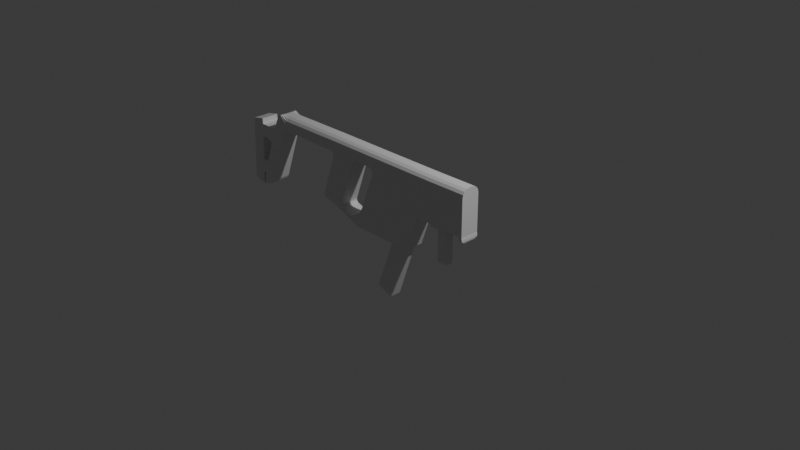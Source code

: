 # Source: untitled.blend  (saved by Blender 4.3.34; exported with 4.5.12 LTS)
import bpy
from mathutils import Matrix  # noqa: F401  (used for matrix-valued properties, if any)

bpy.ops.wm.read_factory_settings(use_empty=True)
scene = bpy.context.scene
scene.name = 'Scene'

# ---- collections
col_collection = bpy.data.collections.new('Collection'); scene.collection.children.link(col_collection)

# ---- materials (node trees are filled in below, after node groups)
mat_material = bpy.data.materials.new('Material')
mat_material.alpha_threshold = 0.0
mat_material.roughness = 0.5
mat_material.line_color = (0.0, 0.0, 0.0, 1.0)

# ---- material node trees
mat_material.use_nodes = True; mat_material.node_tree.nodes.clear()
_N = mat_material.node_tree.nodes; _L = mat_material.node_tree.links
n0 = _N.new('ShaderNodeOutputMaterial'); n0.name = 'Material Output'; n0.location = (300, 300)
n1 = _N.new('ShaderNodeBsdfPrincipled'); n1.name = 'Principled BSDF'; n1.location = (10, 300)
n1.inputs[3].default_value = 1.45
_L.new(n1.outputs[0], n0.inputs[0])
n0.is_active_output = True

# ---- world
world_world = bpy.data.worlds.new('World'); scene.world = world_world
world_world.use_nodes = True; world_world.node_tree.nodes.clear()
_N = world_world.node_tree.nodes; _L = world_world.node_tree.links
n0 = _N.new('ShaderNodeOutputWorld'); n0.name = 'World Output'; n0.location = (300, 300)
n1 = _N.new('ShaderNodeBackground'); n1.name = 'Background'; n1.location = (10, 300)
n1.inputs[0].default_value = (0.05088, 0.05088, 0.05088, 1.0)
_L.new(n1.outputs[0], n0.inputs[0])
n0.is_active_output = True
world_world.color = (0.05088, 0.05088, 0.05088)
world_world.sun_shadow_jitter_overblur = 0.0

# ---- cameras
cam_camera = bpy.data.cameras.new('Camera')
cam_camera.clip_end = 100.0
cam_camera.ortho_scale = 7.314

# ---- lights
light_light = bpy.data.lights.new('Light', 'POINT')
light_light.energy = 1000.0
light_light.shadow_soft_size = 0.1

# ---- meshes
me_cube = bpy.data.meshes.new('Cube')
me_cube.from_pydata([(4.19, 0.4287, -1.0), (-1.188, 0.4287, -0.9505), (1.769, 0.4287, -0.9777), (-1.748, 0.4287, -2.668), (1.018, 0.2617, -2.647), (4.19, 0.4287, 0.3072), (2.22, 0.4287, 0.3004), (-7.122, 0.4298, 0.3124), (-2.067, 0.4302, 0.00351), (-2.857, 0.4305, -2.234), (-3.865, 0.4305, -1.79), (1.236, 0.4287, -2.499), (-1.222, 0.4287, -2.477), (-1.772, 0.4287, -2.619), (-6.507, 0.4298, 0.3078), (-8.061, 0.4407, -2.653), (-7.183, 0.4304, 0.1468), (-6.567, 0.4304, 0.1422), (-6.784, 0.4326, -0.4531), (-7.192, 0.4367, -1.577), (-8.027, 0.4389, -2.175), (-7.412, 0.4389, -2.18), (-8.11, 0.4367, -1.575), (-8.122, 0.4389, -2.175), (-8.726, 0.4307, -1.562), (-8.739, 0.433, -2.162), (-8.142, 0.4477, -2.763), (-8.737, 0.4417, -2.6), (-8.088, 0.4054, 0.3981), (-8.691, 0.3995, 0.2702), (-8.69, 0.4016, 0.1481), (-8.073, 0.4076, 0.1351), (-8.702, 0.4116, -0.4353), (-8.086, 0.4175, -0.4483), (0.7285, 0.4287, -0.9682), (1.197, 0.429, 0.2941), (0.2246, 0.2617, -2.653), (0.1225, 0.4287, -2.489), (1.185, 0.4287, -2.646), (0.05662, 0.4287, -2.654), (0.9832, 0.2617, -2.706), (0.1901, 0.2617, -2.711), (3.366, 0.4287, -0.9924), (3.519, 0.4287, 0.3049), (2.553, 0.4287, -0.9849), (2.858, 0.4287, 0.3026), (-0.8303, 0.4294, -0.07044), (-1.068, 0.4298, 0.2826), (-0.3057, 0.4296, 0.2849), (-0.8046, 0.4295, 0.03866), (-0.8187, 0.4296, 0.1371), (-0.8713, 0.4297, 0.2152), (-0.9571, 0.4297, 0.2653), (-7.773, 0.0, -1.489), (-7.803, 0.0, -1.535), (-7.851, 0.001076, -1.569), (-7.904, 0.001121, -1.581), (-7.753, 0.0, -0.4567), (-1.838, 0.4298, 0.2826), (-2.062, 0.4301, 0.07317), (-2.257, 0.4298, 0.2826), (-2.043, 0.4291, 0.4925), (-1.919, 0.4298, 0.2667), (-1.99, 0.4298, 0.2213), (-2.041, 0.4299, 0.1533), (-7.592, 0.0, -0.5016), (-7.506, 0.0, -0.6238), (-7.519, 0.0, -0.7905), (-8.083, 0.0, -0.4563), (-8.106, 0.001121, -1.582), (-2.757, 0.4304, -1.95), (-2.661, 0.4302, -2.149), (-2.857, 0.4305, -2.233), (-2.96, 0.4305, -2.054), (-2.766, 0.4304, -2.01), (-2.751, 0.4304, -2.069), (-2.714, 0.4303, -2.118), (-7.52, 0.4338, -0.7818), (-7.754, 0.4248, -0.4484), (-7.278, 0.4313, -0.1151), (-7.044, 0.4326, -0.4511), (-7.507, 0.4321, -0.6151), (-7.593, 0.4288, -0.4931), (4.034, 0.0, -0.9986), (-7.905, 0.4367, -1.573), (-7.775, 0.4364, -1.481), (-7.711, 0.4367, -1.573), (-7.841, 0.437, -1.664), (-7.852, 0.4367, -1.56), (-7.804, 0.4365, -1.527), (4.078, 0.0, 0.9986), (4.034, 0.4287, -0.9986), (4.063, 0.4287, 0.3068), (-7.496, 0.4398, -2.411), (-7.848, 0.4407, -2.656), (-7.576, 0.4402, -2.534), (-7.705, 0.4406, -2.624), (-6.933, 0.4282, 0.7483), (-6.86, 0.4279, 0.8481), (-6.749, 0.4276, 0.9217), (4.19, 0.0, 1.0), (-0.667, 0.0, 0.9676), (4.19, 0.0, -1.0), (1.769, 0.0, -0.9777), (2.459, 0.0, 0.9777), (-1.748, 0.0, -2.668), (1.185, 0.0, -2.646), (4.19, 0.0, 0.3072), (-7.121, 0.0, 0.3037), (-2.028, 0.0, 0.9676), (-3.127, 0.0, 0.9676), (-2.855, 0.0, -2.242), (-3.863, 0.0, -1.799), (1.236, 0.0, -2.499), (-6.269, 0.0, 0.9433), (-6.505, 0.0, 0.2993), (-8.059, 0.005102, -2.662), (-6.565, 0.0, 0.1337), (-7.181, 0.0, 0.1381), (-6.782, 0.0, -0.4616), (-7.191, 0.001121, -1.585), (-7.41, 0.003342, -2.188), (-8.026, 0.003342, -2.184), (-8.118, 0.003342, -2.183), (-8.722, 0.0, -1.569), (-8.735, 0.0, -2.17), (-8.14, 0.01208, -2.771), (-8.735, 0.006123, -2.608), (-8.082, -0.03015, 0.3919), (-8.685, -0.0361, 0.2639), (-8.686, -0.03393, 0.1407), (-8.698, -0.024, -0.4427), (-8.071, 0.0, 0.1303), (1.359, 0.0, 0.9742), (0.05916, 0.0, -2.654), (1.018, 0.0, -2.647), (0.2261, 0.0, -2.653), (0.9832, 0.0, -2.706), (0.1916, 0.0, -2.711), (3.601, 0.0, 0.9924), (3.366, 0.0, -0.9924), (2.553, 0.0, -0.9849), (3.02, 0.0, 0.9849), (3.351, 0.0, -1.094), (2.538, 0.0, -1.087), (-7.846, 0.005102, -2.664), (-7.703, 0.00498, -2.632), (-7.574, 0.004648, -2.543), (-7.494, 0.004194, -2.42), (-6.627, 0.0, 0.9406), (-6.748, 0.0, 0.913), (-6.859, 0.0, 0.8394), (-6.931, 0.0, 0.7395), (-1.188, 0.0, -0.9505), (-2.065, 0.0, -0.005032), (-1.063, 0.0, 0.275), (-0.9528, 0.0, 0.2578), (-0.8672, 0.0, 0.2077), (-0.8151, 0.0, 0.1298), (-0.8015, 0.0, 0.03158), (-0.8278, 0.0, -0.07728), (-2.06, 0.0, 0.0657), (-2.037, 0.0, 0.1458), (-1.986, 0.0, 0.2137), (-1.915, 0.0, 0.2591), (-1.833, 0.0, 0.275), (-2.659, 0.0, -2.156), (-2.712, 0.0, -2.126), (-2.749, 0.0, -2.077), (-2.764, 0.0, -2.019), (-2.755, 0.0, -1.958), (4.068, 0.0, -1.213), (4.171, 0.0, -1.29), (4.08, 0.0, -1.246), (4.104, 0.0, -1.272), (4.136, 0.0, -1.288), (4.171, 0.2708, -1.29), (4.068, 0.3826, -1.213), (4.136, 0.2708, -1.288), (4.104, 0.2913, -1.272), (4.08, 0.3364, -1.246), (4.203, 0.4287, -1.08), (4.171, 0.2708, -1.29), (4.211, 0.423, -1.158), (4.208, 0.3448, -1.225), (4.193, 0.2855, -1.272), (4.171, 0.0, -1.29), (4.203, 0.0, -1.08), (4.193, 0.0, -1.272), (4.208, 0.0, -1.225), (4.211, 0.0, -1.158), (0.07295, 0.2617, -5.329), (-0.6695, 0.2617, -5.05), (0.07295, 0.0, -5.329), (-0.6681, 0.0, -5.051), (-0.6269, 0.0, -4.939), (0.1166, 0.0, -5.204), (0.1166, 0.2617, -5.204), (-0.6283, 0.2617, -4.938), (-3.242, 0.4299, 0.00949), (-3.436, 0.4298, 0.2848), (-3.141, 0.4288, 0.5716), (-2.858, 0.4298, 0.2826), (-2.867, 0.4299, 0.2103), (-3.233, 0.4298, 0.1463), (-3.304, 0.4298, 0.2471), (-3.432, 0.0, 0.2811), (-3.238, 0.0, 0.006234), (-3.3, 0.0, 0.2436), (-3.229, 0.0, 0.143), (-3.835, 0.4305, -1.949), (-3.886, 0.4305, -1.85), (-3.882, 0.4305, -1.91), (-3.884, 0.0, -1.858), (-3.832, 0.0, -1.957), (-3.88, 0.0, -1.919), (-3.761, 0.4304, -1.49), (-3.657, 0.4303, -1.19), (-3.553, 0.4302, -0.8904), (-3.449, 0.4301, -0.5904), (-3.346, 0.43, -0.2905), (-3.759, 0.0, -1.498), (-3.655, 0.0, -1.197), (-3.55, 0.0, -0.8963), (-3.446, 0.0, -0.5954), (-3.342, 0.0, -0.2946), (-2.642, 0.4304, -1.624), (-2.527, 0.4304, -1.299), (-2.412, 0.4303, -0.9731), (-2.297, 0.4303, -0.6476), (-2.182, 0.4302, -0.322), (-2.18, 0.0, -0.3306), (-2.295, 0.0, -0.6561), (-2.41, 0.0, -0.9817), (-2.525, 0.0, -1.307), (-2.64, 0.0, -1.633), (-2.368, 0.4297, -2.25), (-2.032, 0.4292, -2.217), (-2.043, 0.4292, -2.42), (-2.259, 0.4296, -2.267), (-2.135, 0.4294, -2.255), (-2.033, 0.0, -2.219), (-2.37, 0.0, -2.254), (-2.137, 0.0, -2.258), (-2.26, 0.0, -2.271), (-1.742, 0.4289, -2.049), (-1.481, 0.4287, -1.739), (-1.443, 0.4287, -2.123), (-1.639, 0.4288, -1.968), (-1.544, 0.4287, -1.854), (-1.481, 0.0, -1.739), (-1.742, 0.0, -2.049), (-1.544, 0.0, -1.854), (-1.639, 0.0, -1.968), (3.351, 0.4287, -1.094), (2.538, 0.4287, -1.087), (3.235, 0.0, -2.638), (2.632, 0.0, -2.632), (3.244, 0.0, -1.221), (3.33, 0.0, -1.094), (3.117, 0.0, -1.092), (3.251, 0.0, -1.172), (3.27, 0.0, -1.131), (3.298, 0.0, -1.104), (2.558, 0.0, -1.087), (2.642, 0.0, -1.216), (2.771, 0.0, -1.089), (2.59, 0.0, -1.097), (2.618, 0.0, -1.125), (2.636, 0.0, -1.167), (3.077, 0.2124, -2.636), (3.235, 0.03224, -2.638), (3.138, 0.1987, -2.637), (3.189, 0.1596, -2.637), (3.223, 0.1012, -2.638), (2.632, 0.03224, -2.632), (2.79, 0.2124, -2.634), (2.644, 0.1012, -2.632), (2.679, 0.1596, -2.633), (2.73, 0.1987, -2.633), (3.329, 0.1784, -1.094), (3.168, 0.3833, -1.093), (3.35, 0.4286, -1.094), (3.317, 0.2568, -1.094), (3.282, 0.3233, -1.094), (3.229, 0.3677, -1.093), (3.244, 0.0311, -1.221), (3.086, 0.2124, -1.22), (3.232, 0.1005, -1.221), (3.198, 0.1593, -1.221), (3.147, 0.1986, -1.22), (3.136, 0.3179, -1.102), (3.297, 0.1177, -1.104), (3.198, 0.3027, -1.103), (3.25, 0.2593, -1.103), (3.285, 0.1943, -1.103), (3.11, 0.2625, -1.13), (3.27, 0.07101, -1.131), (3.171, 0.2479, -1.13), (3.223, 0.2064, -1.131), (3.257, 0.1443, -1.131), (3.092, 0.2254, -1.171), (3.251, 0.04063, -1.172), (3.153, 0.2114, -1.171), (3.204, 0.1713, -1.172), (3.239, 0.1113, -1.172), (2.799, 0.2124, -1.217), (2.642, 0.0311, -1.216), (2.739, 0.1986, -1.217), (2.688, 0.1593, -1.216), (2.654, 0.1005, -1.216), (2.72, 0.3833, -1.088), (2.559, 0.1784, -1.087), (2.538, 0.4286, -1.087), (2.659, 0.3677, -1.088), (2.606, 0.3233, -1.087), (2.571, 0.2568, -1.087), (2.636, 0.04063, -1.167), (2.794, 0.2254, -1.168), (2.648, 0.1113, -1.167), (2.682, 0.1713, -1.167), (2.734, 0.2114, -1.168), (2.618, 0.07101, -1.125), (2.777, 0.2625, -1.126), (2.63, 0.1443, -1.125), (2.665, 0.2064, -1.125), (2.716, 0.2479, -1.126), (2.591, 0.1177, -1.097), (2.752, 0.3179, -1.098), (2.603, 0.1943, -1.097), (2.638, 0.2593, -1.097), (2.69, 0.3027, -1.098), (4.19, 0.4287, 0.6502), (4.19, 0.07844, 1.0), (4.19, 0.402, 0.7841), (4.19, 0.3261, 0.8976), (4.19, 0.2125, 0.9734), (-0.6678, 0.07737, 0.969), (-0.6792, 0.4287, 0.6245), (-0.6698, 0.2115, 0.9447), (-0.6726, 0.3253, 0.8707), (-0.6759, 0.4016, 0.7582), (2.459, 0.07844, 0.9777), (2.335, 0.4287, 0.6267), (2.45, 0.2125, 0.951), (2.423, 0.3261, 0.8749), (2.383, 0.402, 0.761), (-2.04, 0.4287, 0.6246), (-2.029, 0.07737, 0.969), (-2.037, 0.4016, 0.7583), (-2.033, 0.3253, 0.8707), (-2.031, 0.2115, 0.9447), (-3.139, 0.4287, 0.6247), (-3.128, 0.07737, 0.969), (-3.136, 0.4016, 0.7583), (-3.133, 0.3253, 0.8707), (-3.13, 0.2115, 0.9447), (-6.4, 0.4287, 0.6005), (-6.269, 0.07739, 0.9449), (-6.35, 0.4016, 0.7344), (-6.308, 0.3253, 0.8469), (-6.28, 0.2115, 0.9208), (1.275, 0.4287, 0.626), (1.359, 0.07805, 0.9747), (1.307, 0.4019, 0.7601), (1.334, 0.3258, 0.8734), (1.352, 0.2121, 0.9488), (3.601, 0.07844, 0.9924), (3.559, 0.4287, 0.6422), (3.598, 0.2125, 0.9658), (3.589, 0.3261, 0.8898), (3.575, 0.402, 0.7762), (2.937, 0.4287, 0.6343), (3.02, 0.07844, 0.9849), (2.968, 0.402, 0.7685), (2.995, 0.3261, 0.8822), (3.013, 0.2125, 0.9583), (4.07, 0.4287, 0.6487), (4.078, 0.07844, 0.9986), (4.073, 0.402, 0.7826), (4.076, 0.3261, 0.8961), (4.078, 0.2125, 0.9719), (-6.627, 0.07739, 0.9421), (-6.749, 0.4276, 0.9217), (-6.637, 0.2114, 0.9427), (-6.663, 0.325, 0.9391), (-6.703, 0.4009, 0.9317), (4.19, 0.1072, -1.0), (4.19, 0.2143, -1.0), (4.19, 0.3215, -1.0), (4.034, 0.3215, -0.9986), (4.034, 0.2143, -0.9986), (4.034, 0.1072, -0.9986), (4.19, 0.3215, 0.3072), (4.19, 0.2143, 0.3072), (4.19, 0.1072, 0.3072), (3.366, 0.3215, -0.9924), (3.366, 0.2143, -0.9924), (3.366, 0.1072, -0.9924), (3.351, 0.3215, -1.094), (3.351, 0.2143, -1.094), (3.351, 0.1072, -1.094), (4.171, 0.2426, -1.29), (4.171, 0.2143, -1.29), (4.171, 0.1861, -1.29), (4.136, 0.1861, -1.288), (4.136, 0.2143, -1.288), (4.136, 0.2426, -1.288), (4.104, 0.1759, -1.272), (4.104, 0.2143, -1.272), (4.104, 0.2528, -1.272), (4.08, 0.1533, -1.246), (4.08, 0.2143, -1.246), (4.08, 0.2753, -1.246), (4.068, 0.1302, -1.213), (4.068, 0.2143, -1.213), (4.068, 0.2985, -1.213), (4.171, 0.1861, -1.29), (4.171, 0.2143, -1.29), (4.171, 0.2426, -1.29), (4.193, 0.2499, -1.272), (4.193, 0.2143, -1.272), (4.193, 0.1788, -1.272), (4.208, 0.2796, -1.225), (4.208, 0.2143, -1.225), (4.208, 0.1491, -1.225), (4.211, 0.3187, -1.158), (4.211, 0.2143, -1.158), (4.211, 0.11, -1.158), (4.203, 0.3215, -1.08), (4.203, 0.2143, -1.08), (4.203, 0.1072, -1.08)], [], [(122, 20, 15, 116), (5, 332, 334, 335, 336, 333, 100, 107, 395, 394, 393), (6, 343, 372, 45), (237, 241, 251, 245), (34, 35, 6, 2), (91, 92, 5, 0), (153, 160, 46, 1), (367, 373, 142, 139), (108, 152, 97, 7), (114, 358, 382, 149), (48, 338, 362, 35), (1, 46, 48, 35, 34), (342, 363, 133, 104), (110, 353, 358, 114), (203, 202, 60, 59, 8), (10, 73, 72, 9, 210, 212, 211), (357, 14, 7, 97, 98, 99, 383), (111, 9, 3, 105), (13, 12, 37, 39, 3), (1, 34, 37, 12, 247, 246), (221, 216, 10, 112), (71, 166, 242, 236), (109, 348, 353, 110), (352, 201, 200, 14, 357), (20, 21, 93, 95, 96, 94, 15), (7, 14, 17, 16), (108, 7, 16, 118), (67, 77, 85, 53), (56, 84, 22, 69), (16, 17, 18, 80, 79), (84, 87, 20, 23, 22), (118, 16, 31, 132), (77, 80, 18, 19, 86, 85), (124, 24, 25, 125), (125, 25, 27, 127), (22, 23, 25, 24), (25, 23, 26, 27), (128, 28, 29, 129), (132, 31, 28, 128), (31, 30, 29, 28), (33, 32, 30, 31), (69, 22, 33, 68), (22, 24, 32, 33), (338, 47, 58, 61, 347), (36, 4, 40, 41), (37, 34, 2, 11), (39, 37, 11, 38), (135, 4, 38, 106), (4, 36, 39, 38), (136, 36, 41, 138), (44, 45, 43, 42), (378, 367, 139, 90), (141, 44, 255, 144), (373, 342, 104, 142), (2, 6, 45, 44), (44, 42, 254, 255), (46, 49, 50, 51, 52, 47, 338, 48), (155, 47, 52, 156), (156, 52, 51, 157), (157, 51, 50, 158), (158, 50, 49, 159), (159, 49, 46, 160), (58, 62, 63, 64, 59, 60, 61), (161, 59, 64, 162), (162, 64, 63, 163), (163, 63, 62, 164), (164, 62, 58, 165), (70, 74, 75, 76, 71, 72, 73), (166, 71, 76, 167), (167, 76, 75, 168), (168, 75, 74, 169), (169, 74, 70, 170), (77, 81, 82, 78, 79, 80), (91, 0, 181, 183, 184, 185, 182, 176, 178, 179, 180, 177), (16, 79, 78, 33, 31), (84, 88, 89, 85, 86, 87), (196, 195, 194, 193), (102, 83, 171, 173, 174, 175, 172, 186, 188, 189, 190, 187), (149, 382, 384, 385, 386, 383, 99, 150), (87, 86, 19, 21, 20), (145, 94, 96, 146), (146, 96, 95, 147), (147, 95, 93, 148), (150, 99, 98, 151), (151, 98, 97, 152), (398, 140, 143, 401), (258, 260, 266, 265, 257, 256), (45, 372, 368, 43), (2, 44, 141, 103), (43, 368, 377, 92), (4, 135, 137, 40), (36, 136, 134, 39), (35, 362, 343, 6), (24, 124, 131, 32), (32, 131, 130, 30), (23, 123, 126, 26), (26, 126, 127, 27), (30, 130, 129, 29), (20, 122, 123, 23), (19, 120, 121, 21), (18, 119, 120, 19), (17, 117, 119, 18), (14, 115, 117, 17), (94, 145, 116, 15), (21, 121, 148, 93), (199, 203, 8, 230, 220), (2, 103, 113, 11), (112, 10, 211, 213), (387, 395, 107, 102), (3, 39, 134, 105), (347, 61, 60, 202, 201, 352), (11, 113, 106, 38), (363, 337, 101, 133), (404, 417, 186, 172), (101, 337, 348, 109), (78, 57, 68, 33), (42, 43, 92, 91), (92, 377, 332, 5), (398, 392, 83, 140), (77, 67, 66, 81), (81, 66, 65, 82), (82, 65, 57, 78), (84, 56, 55, 88), (9, 72, 71, 236, 238, 13, 3), (88, 55, 54, 89), (226, 235, 170, 70), (59, 161, 154, 8), (47, 155, 165, 58), (89, 54, 53, 85), (404, 172, 175, 405), (405, 175, 174, 408), (408, 174, 173, 411), (411, 173, 171, 414), (390, 91, 177, 416), (419, 182, 185, 420), (420, 185, 184, 423), (423, 184, 183, 426), (426, 183, 181, 429), (387, 102, 187, 431), (192, 191, 193, 194), (198, 197, 191, 192), (195, 198, 192, 194), (197, 196, 193, 191), (40, 137, 196, 197), (138, 41, 198, 195), (41, 40, 197, 198), (137, 138, 195, 196), (199, 204, 205, 200, 201, 202, 203), (206, 200, 205, 208), (208, 205, 204, 209), (209, 204, 199, 207), (200, 206, 115, 14), (213, 211, 212, 215), (215, 212, 210, 214), (9, 111, 214, 210), (207, 199, 220, 225), (225, 220, 219, 224), (224, 219, 218, 223), (223, 218, 217, 222), (222, 217, 216, 221), (8, 154, 231, 230), (230, 231, 232, 229), (229, 232, 233, 228), (228, 233, 234, 227), (227, 234, 235, 226), (220, 230, 229, 219), (216, 226, 70, 73, 10), (219, 229, 228, 218), (218, 228, 227, 217), (217, 227, 226, 216), (236, 239, 238), (239, 240, 238), (240, 237, 238), (236, 242, 244, 239), (239, 244, 243, 240), (240, 243, 241, 237), (153, 1, 246, 250), (245, 248, 247), (248, 249, 247), (249, 246, 247), (250, 246, 249, 252), (252, 249, 248, 253), (253, 248, 245, 251), (238, 237, 245, 247, 12, 13), (265, 307, 275, 257), (317, 269, 268, 322), (280, 259, 263, 292), (286, 258, 256, 271), (264, 266, 260, 259, 143, 144), (302, 261, 258, 286), (291, 328, 311, 281), (258, 261, 260), (261, 262, 260), (262, 263, 260), (263, 259, 260), (264, 267, 266), (267, 268, 266), (268, 269, 266), (269, 265, 266), (292, 263, 262, 297), (307, 265, 269, 317), (297, 262, 261, 302), (282, 281, 311, 313, 255, 254), (259, 280, 282, 254, 399, 400, 401, 143), (296, 323, 328, 291), (301, 318, 323, 296), (287, 306, 318, 301), (327, 267, 264, 312), (322, 268, 267, 327), (313, 312, 264, 144, 255), (275, 277, 278, 279, 276, 270, 272, 273, 274, 271, 256, 257), (280, 283, 282), (283, 284, 282), (284, 285, 282), (285, 281, 282), (311, 314, 313), (314, 315, 313), (315, 316, 313), (316, 312, 313), (302, 286, 288, 305), (305, 288, 289, 304), (304, 289, 290, 303), (303, 290, 287, 301), (307, 317, 319, 310), (310, 319, 320, 309), (309, 320, 321, 308), (308, 321, 318, 306), (297, 302, 305, 300), (300, 305, 304, 299), (299, 304, 303, 298), (298, 303, 301, 296), (317, 322, 324, 319), (319, 324, 325, 320), (320, 325, 326, 321), (321, 326, 323, 318), (292, 297, 300, 295), (295, 300, 299, 294), (294, 299, 298, 293), (293, 298, 296, 291), (322, 327, 329, 324), (324, 329, 330, 325), (325, 330, 331, 326), (326, 331, 328, 323), (280, 292, 295, 283), (283, 295, 294, 284), (284, 294, 293, 285), (285, 293, 291, 281), (327, 312, 316, 329), (329, 316, 315, 330), (330, 315, 314, 331), (331, 314, 311, 328), (275, 307, 310, 277), (277, 310, 309, 278), (278, 309, 308, 279), (279, 308, 306, 276), (286, 271, 274, 288), (288, 274, 273, 289), (289, 273, 272, 290), (290, 272, 270, 287), (306, 287, 270, 276), (378, 333, 336, 381), (381, 336, 335, 380), (380, 335, 334, 379), (379, 334, 332, 377), (363, 342, 344, 366), (366, 344, 345, 365), (365, 345, 346, 364), (364, 346, 343, 362), (338, 347, 349, 341), (341, 349, 350, 340), (340, 350, 351, 339), (339, 351, 348, 337), (347, 352, 354, 349), (349, 354, 355, 350), (350, 355, 356, 351), (351, 356, 353, 348), (352, 357, 359, 354), (354, 359, 360, 355), (355, 360, 361, 356), (356, 361, 358, 353), (337, 363, 366, 339), (339, 366, 365, 340), (340, 365, 364, 341), (341, 364, 362, 338), (373, 367, 369, 376), (376, 369, 370, 375), (375, 370, 371, 374), (374, 371, 368, 372), (342, 373, 376, 344), (344, 376, 375, 345), (345, 375, 374, 346), (346, 374, 372, 343), (357, 383, 386, 359), (359, 386, 385, 360), (360, 385, 384, 361), (361, 384, 382, 358), (367, 378, 381, 369), (369, 381, 380, 370), (370, 380, 379, 371), (371, 379, 377, 368), (333, 378, 90, 100), (0, 389, 429, 181), (389, 388, 430, 429), (388, 387, 431, 430), (190, 428, 431, 187), (428, 427, 430, 431), (427, 426, 429, 430), (189, 425, 428, 190), (425, 424, 427, 428), (424, 423, 426, 427), (188, 422, 425, 189), (422, 421, 424, 425), (421, 420, 423, 424), (186, 417, 422, 188), (417, 418, 421, 422), (418, 419, 420, 421), (83, 392, 414, 171), (392, 391, 415, 414), (391, 390, 416, 415), (180, 413, 416, 177), (413, 412, 415, 416), (412, 411, 414, 415), (179, 410, 413, 180), (410, 409, 412, 413), (409, 408, 411, 412), (178, 407, 410, 179), (407, 406, 409, 410), (406, 405, 408, 409), (176, 402, 407, 178), (402, 403, 406, 407), (403, 404, 405, 406), (42, 91, 390, 396), (396, 390, 391, 397), (397, 391, 392, 398), (176, 182, 419, 402), (402, 419, 418, 403), (403, 418, 417, 404), (0, 5, 393, 389), (389, 393, 394, 388), (388, 394, 395, 387), (42, 396, 399, 254), (396, 397, 400, 399), (397, 398, 401, 400)])
_uv = me_cube.uv_layers.new(name='UVMap')
_uv.uv.foreach_set('vector', [0.5384, 0.125, 0.5384, 0.25, 0.5384, 0.25, 0.5384, 0.125, 0.5384, 0.5, 0.5813, 0.5, 0.598, 0.5078, 0.6122, 0.5299, 0.6217, 0.563, 0.625, 0.6021, 0.625, 0.625, 0.5384, 0.625, 0.5384, 0.5938, 0.5384, 0.5625, 0.5384, 0.5312, 0.5384, 0.3875, 0.5801, 0.3875, 0.5805, 0.4239, 0.5384, 0.4239, 0.5384, 0.25, 0.5384, 0.125, 0.5384, 0.125, 0.5384, 0.25, 0.375, 0.3391, 0.5384, 0.3391, 0.5384, 0.3875, 0.375, 0.3875, 0.375, 0.4928, 0.5384, 0.4928, 0.5384, 0.5, 0.375, 0.5, 0.375, 0.125, 0.4914, 0.125, 0.4916, 0.25, 0.375, 0.25, 0.6633, 0.6021, 0.7011, 0.6021, 0.7011, 0.625, 0.6633, 0.625, 0.5384, 0.125, 0.5978, 0.125, 0.5978, 0.25, 0.5384, 0.25, 0.875, 0.625, 0.875, 0.6024, 0.875, 0.6024, 0.875, 0.625, 0.5384, 0.268, 0.5811, 0.2501, 0.5805, 0.3391, 0.5384, 0.3391, 0.375, 0.25, 0.4916, 0.25, 0.5384, 0.268, 0.5384, 0.3391, 0.375, 0.3391, 0.7375, 0.6021, 0.7859, 0.6022, 0.7859, 0.625, 0.7375, 0.625, 0.875, 0.625, 0.875, 0.6024, 0.875, 0.6024, 0.875, 0.625, 0.5384, 0.25, 0.5384, 0.25, 0.5384, 0.25, 0.5384, 0.25, 0.5384, 0.25, 0.5384, 0.25, 0.5384, 0.25, 0.5384, 0.25, 0.5384, 0.25, 0.5384, 0.25, 0.5384, 0.25, 0.5384, 0.25, 0.5778, 0.25, 0.5384, 0.25, 0.5384, 0.25, 0.5978, 0.25, 0.6114, 0.25, 0.6214, 0.25, 0.6214, 0.25, 0.5384, 0.125, 0.5384, 0.25, 0.5384, 0.25, 0.5384, 0.125, 0.375, 0.25, 0.375, 0.2732, 0.375, 0.3357, 0.375, 0.3346, 0.375, 0.25, 0.375, 0.25, 0.375, 0.3391, 0.375, 0.3357, 0.375, 0.2732, 0.375, 0.2579, 0.375, 0.25, 0.5384, 0.125, 0.5384, 0.25, 0.5384, 0.25, 0.5384, 0.125, 0.5384, 0.25, 0.5384, 0.125, 0.5384, 0.125, 0.5384, 0.25, 0.875, 0.625, 0.875, 0.6024, 0.875, 0.6024, 0.875, 0.625, 0.5812, 0.25, 0.5745, 0.25, 0.5384, 0.25, 0.5384, 0.25, 0.5778, 0.25, 0.5384, 0.25, 0.5384, 0.25, 0.5384, 0.25, 0.5384, 0.2501, 0.5384, 0.2501, 0.5384, 0.25, 0.5384, 0.25, 0.5384, 0.25, 0.5384, 0.25, 0.5384, 0.25, 0.5384, 0.25, 0.5384, 0.125, 0.5384, 0.25, 0.5384, 0.25, 0.5384, 0.125, 0.5384, 0.125, 0.5384, 0.25, 0.5384, 0.25, 0.5384, 0.125, 0.5384, 0.125, 0.5384, 0.25, 0.5384, 0.25, 0.5384, 0.125, 0.5384, 0.25, 0.5384, 0.25, 0.5384, 0.25, 0.5384, 0.25, 0.5384, 0.25, 0.5384, 0.25, 0.5384, 0.25, 0.5384, 0.25, 0.5384, 0.25, 0.5384, 0.25, 0.5384, 0.125, 0.5384, 0.25, 0.5384, 0.25, 0.5384, 0.125, 0.5384, 0.25, 0.5384, 0.25, 0.5384, 0.25, 0.5384, 0.25, 0.5384, 0.25, 0.5384, 0.25, 0.5384, 0.125, 0.5384, 0.25, 0.5384, 0.25, 0.5384, 0.125, 0.5384, 0.125, 0.5384, 0.25, 0.5384, 0.25, 0.5384, 0.125, 0.5384, 0.25, 0.5384, 0.25, 0.5384, 0.25, 0.5384, 0.25, 0.5384, 0.25, 0.5384, 0.25, 0.5384, 0.25, 0.5384, 0.25, 0.5384, 0.125, 0.5384, 0.25, 0.5384, 0.25, 0.5384, 0.125, 0.5384, 0.125, 0.5384, 0.25, 0.5384, 0.25, 0.5384, 0.125, 0.5384, 0.25, 0.5384, 0.25, 0.5384, 0.25, 0.5384, 0.25, 0.5384, 0.25, 0.5384, 0.25, 0.5384, 0.25, 0.5384, 0.25, 0.5384, 0.125, 0.5384, 0.25, 0.5384, 0.25, 0.5384, 0.125, 0.5384, 0.25, 0.5384, 0.25, 0.5384, 0.25, 0.5384, 0.25, 0.586, 0.25, 0.5384, 0.25, 0.5384, 0.25, 0.5646, 0.25, 0.5812, 0.25, 0.2175, 0.5489, 0.2546, 0.5489, 0.2546, 0.5489, 0.2175, 0.5489, 0.375, 0.3357, 0.375, 0.3391, 0.375, 0.3875, 0.375, 0.3875, 0.375, 0.3346, 0.375, 0.3357, 0.375, 0.3875, 0.375, 0.3875, 0.2546, 0.625, 0.2546, 0.5489, 0.2625, 0.5, 0.2625, 0.625, 0.2546, 0.5489, 0.2175, 0.5489, 0.2096, 0.5, 0.2625, 0.5, 0.2175, 0.625, 0.2175, 0.5489, 0.2175, 0.5489, 0.2175, 0.625, 0.375, 0.4239, 0.5384, 0.4239, 0.5384, 0.4617, 0.375, 0.4617, 0.6322, 0.6021, 0.6633, 0.6021, 0.6633, 0.625, 0.6322, 0.625, 0.2989, 0.625, 0.2989, 0.5, 0.2989, 0.5, 0.2989, 0.625, 0.7011, 0.6021, 0.7375, 0.6021, 0.7375, 0.625, 0.7011, 0.625, 0.375, 0.3875, 0.5384, 0.3875, 0.5384, 0.4239, 0.375, 0.4239, 0.375, 0.4239, 0.375, 0.4617, 0.375, 0.4617, 0.375, 0.4239, 0.4916, 0.25, 0.5052, 0.25, 0.5157, 0.2502, 0.5221, 0.2504, 0.5238, 0.2506, 0.5206, 0.2509, 0.586, 0.25, 0.5384, 0.268, 0.5384, 0.125, 0.5384, 0.25, 0.5384, 0.2499, 0.5384, 0.1249, 0.5384, 0.1249, 0.5384, 0.2499, 0.5384, 0.2496, 0.5384, 0.1246, 0.5384, 0.1246, 0.5384, 0.2496, 0.5157, 0.2502, 0.5156, 0.1252, 0.5156, 0.1252, 0.5157, 0.2502, 0.5052, 0.25, 0.5051, 0.125, 0.5051, 0.125, 0.5052, 0.25, 0.4916, 0.25, 0.4914, 0.125, 0.5384, 0.25, 0.5384, 0.2499, 0.5384, 0.2497, 0.5384, 0.2494, 0.5384, 0.249, 0.5384, 0.25, 0.5646, 0.25, 0.5384, 0.125, 0.5384, 0.25, 0.5384, 0.25, 0.5384, 0.125, 0.5384, 0.125, 0.5384, 0.25, 0.5384, 0.2495, 0.5384, 0.1248, 0.5384, 0.1248, 0.5384, 0.2495, 0.5384, 0.2499, 0.5384, 0.1249, 0.5384, 0.1249, 0.5384, 0.2499, 0.5384, 0.25, 0.5384, 0.125, 0.5384, 0.25, 0.5384, 0.25, 0.5384, 0.2498, 0.5384, 0.2496, 0.5384, 0.2494, 0.5384, 0.25, 0.5384, 0.25, 0.5384, 0.125, 0.5384, 0.25, 0.5384, 0.25, 0.5384, 0.125, 0.5384, 0.125, 0.5384, 0.25, 0.5384, 0.25, 0.5384, 0.125, 0.5384, 0.125, 0.5384, 0.25, 0.5384, 0.25, 0.5384, 0.125, 0.5384, 0.125, 0.5384, 0.25, 0.5384, 0.25, 0.5384, 0.125, 0.5384, 0.25, 0.5384, 0.2498, 0.5384, 0.2493, 0.5384, 0.2485, 0.5384, 0.25, 0.5384, 0.25, 0.375, 0.4928, 0.375, 0.5, 0.375, 0.5, 0.375, 0.4998, 0.375, 0.4991, 0.375, 0.4981, 0.375, 0.4969, 0.375, 0.4969, 0.375, 0.4953, 0.375, 0.494, 0.375, 0.4931, 0.375, 0.4928, 0.5384, 0.25, 0.5384, 0.25, 0.5384, 0.25, 0.5384, 0.25, 0.5384, 0.25, 0.5384, 0.25, 0.5384, 0.2501, 0.5384, 0.2502, 0.5384, 0.2504, 0.5384, 0.25, 0.5384, 0.25, 0.0, 0.0, 0.0, 0.0, 0.0, 0.0, 0.0, 0.0, 0.0, 0.0, 0.0, 0.0, 0.0, 0.0, 0.0, 0.0, 0.0, 0.0, 0.0, 0.0, 0.0, 0.0, 0.0, 0.0, 0.0, 0.0, 0.0, 0.0, 0.0, 0.0, 0.0, 0.0, 0.875, 0.625, 0.875, 0.6024, 0.875, 0.5632, 0.875, 0.53, 0.875, 0.5079, 0.875, 0.5002, 0.875, 0.5002, 0.875, 0.6251, 0.5384, 0.25, 0.5384, 0.25, 0.5384, 0.25, 0.5384, 0.25, 0.5384, 0.25, 0.5384, 0.125, 0.5384, 0.25, 0.5384, 0.2501, 0.5384, 0.1251, 0.5384, 0.1251, 0.5384, 0.2501, 0.5384, 0.2501, 0.5384, 0.1251, 0.5384, 0.1251, 0.5384, 0.2501, 0.5384, 0.25, 0.5384, 0.125, 0.625, 0.1249, 0.625, 0.2498, 0.6129, 0.2499, 0.6129, 0.1249, 0.6129, 0.1249, 0.6129, 0.2499, 0.5978, 0.25, 0.5978, 0.125, 0.3367, 0.5938, 0.3367, 0.625, 0.3367, 0.625, 0.3367, 0.5938, 0.3318, 0.5943, 0.3259, 0.5943, 0.3098, 0.5943, 0.3038, 0.5943, 0.3038, 0.5943, 0.3318, 0.5943, 0.5384, 0.4239, 0.5805, 0.4239, 0.5809, 0.4617, 0.5384, 0.4617, 0.2625, 0.5, 0.2989, 0.5, 0.2989, 0.625, 0.2625, 0.625, 0.5384, 0.4617, 0.5809, 0.4617, 0.5812, 0.4928, 0.5384, 0.4928, 0.2546, 0.5489, 0.2546, 0.625, 0.2546, 0.625, 0.2546, 0.5489, 0.2175, 0.5489, 0.2175, 0.625, 0.2097, 0.625, 0.2096, 0.5, 0.5384, 0.3391, 0.5805, 0.3391, 0.5801, 0.3875, 0.5384, 0.3875, 0.5384, 0.25, 0.5384, 0.125, 0.5384, 0.125, 0.5384, 0.25, 0.5384, 0.25, 0.5384, 0.125, 0.5384, 0.125, 0.5384, 0.25, 0.5384, 0.25, 0.5384, 0.125, 0.5384, 0.125, 0.5384, 0.25, 0.5384, 0.25, 0.5384, 0.125, 0.5384, 0.125, 0.5384, 0.25, 0.5384, 0.25, 0.5384, 0.125, 0.5384, 0.125, 0.5384, 0.25, 0.5384, 0.25, 0.5384, 0.125, 0.5384, 0.125, 0.5384, 0.25, 0.5384, 0.25, 0.5384, 0.125, 0.5384, 0.125, 0.5384, 0.25, 0.5384, 0.25, 0.5384, 0.125, 0.5384, 0.125, 0.5384, 0.25, 0.5384, 0.25, 0.5384, 0.125, 0.5384, 0.125, 0.5384, 0.25, 0.5384, 0.25, 0.5384, 0.125, 0.5384, 0.125, 0.5384, 0.25, 0.5384, 0.25, 0.5384, 0.125, 0.5384, 0.125, 0.5384, 0.25, 0.5384, 0.25, 0.5384, 0.125, 0.5384, 0.125, 0.5384, 0.25, 0.5384, 0.25, 0.5384, 0.25, 0.5384, 0.25, 0.5384, 0.25, 0.5384, 0.25, 0.2625, 0.5, 0.2625, 0.625, 0.2625, 0.625, 0.2625, 0.5, 0.5384, 0.125, 0.5384, 0.25, 0.5384, 0.25, 0.5384, 0.125, 0.375, 0.5938, 0.5384, 0.5938, 0.5384, 0.625, 0.375, 0.625, 0.125, 0.5, 0.2096, 0.5, 0.2097, 0.625, 0.125, 0.625, 0.5812, 0.25, 0.5646, 0.25, 0.5384, 0.25, 0.5384, 0.25, 0.5745, 0.25, 0.5812, 0.25, 0.2625, 0.5, 0.2625, 0.625, 0.2625, 0.625, 0.2625, 0.5, 0.7859, 0.6022, 0.875, 0.6024, 0.875, 0.625, 0.7859, 0.625, 0.3719, 0.5938, 0.3719, 0.5938, 0.3719, 0.625, 0.3719, 0.625, 0.875, 0.625, 0.875, 0.6024, 0.875, 0.6024, 0.875, 0.625, 0.5384, 0.25, 0.5384, 0.125, 0.5384, 0.125, 0.5384, 0.25, 0.375, 0.4617, 0.5384, 0.4617, 0.5384, 0.4928, 0.375, 0.4928, 0.5384, 0.4928, 0.5812, 0.4928, 0.5813, 0.5, 0.5384, 0.5, 0.3367, 0.5938, 0.3678, 0.5938, 0.3678, 0.625, 0.3367, 0.625, 0.5384, 0.25, 0.5384, 0.125, 0.5384, 0.125, 0.5384, 0.2498, 0.5384, 0.2498, 0.5384, 0.125, 0.5384, 0.1248, 0.5384, 0.2499, 0.5384, 0.2499, 0.5384, 0.1248, 0.5384, 0.125, 0.5384, 0.25, 0.5384, 0.25, 0.5384, 0.125, 0.5384, 0.1251, 0.5384, 0.2501, 0.5384, 0.25, 0.5384, 0.25, 0.5384, 0.25, 0.5384, 0.25, 0.5384, 0.25, 0.5384, 0.25, 0.5384, 0.25, 0.5384, 0.2501, 0.5384, 0.1251, 0.5384, 0.125, 0.5384, 0.25, 0.5384, 0.25, 0.5384, 0.125, 0.5384, 0.125, 0.5384, 0.25, 0.5384, 0.25, 0.5384, 0.125, 0.5384, 0.125, 0.5384, 0.25, 0.5384, 0.25, 0.5384, 0.125, 0.5384, 0.125, 0.5384, 0.25, 0.5384, 0.25, 0.5384, 0.125, 0.5384, 0.125, 0.5384, 0.25, 0.3719, 0.5938, 0.3719, 0.625, 0.3703, 0.625, 0.3703, 0.5938, 0.3703, 0.5938, 0.3703, 0.625, 0.3678, 0.625, 0.3678, 0.5938, 0.3678, 0.5938, 0.3678, 0.625, 0.3678, 0.625, 0.3678, 0.5938, 0.3678, 0.5938, 0.3678, 0.625, 0.3678, 0.625, 0.3678, 0.5938, 0.3678, 0.5312, 0.3678, 0.5, 0.3678, 0.5, 0.3678, 0.5312, 0.3719, 0.5312, 0.3719, 0.5, 0.373, 0.5, 0.373, 0.5312, 0.373, 0.5312, 0.373, 0.5, 0.375, 0.5, 0.375, 0.5312, 0.375, 0.5312, 0.375, 0.5, 0.375, 0.5, 0.375, 0.5312, 0.375, 0.5312, 0.375, 0.5, 0.375, 0.5, 0.375, 0.5312, 0.375, 0.5938, 0.375, 0.625, 0.375, 0.625, 0.375, 0.5938, 0.2175, 0.5489, 0.2546, 0.5489, 0.2546, 0.625, 0.2175, 0.625, 0.2175, 0.5489, 0.2546, 0.5489, 0.2546, 0.5489, 0.2175, 0.5489, 0.2175, 0.625, 0.2175, 0.5489, 0.2175, 0.5489, 0.2175, 0.625, 0.2546, 0.5489, 0.2546, 0.625, 0.2546, 0.625, 0.2546, 0.5489, 0.2546, 0.5489, 0.2546, 0.625, 0.2546, 0.625, 0.2546, 0.5489, 0.2175, 0.625, 0.2175, 0.5489, 0.2175, 0.5489, 0.2175, 0.625, 0.2175, 0.5489, 0.2546, 0.5489, 0.2546, 0.5489, 0.2175, 0.5489, 0.0, 0.0, 0.0, 0.0, 0.0, 0.0, 0.0, 0.0, 0.5384, 0.25, 0.5384, 0.2501, 0.5384, 0.2505, 0.5384, 0.2509, 0.5745, 0.25, 0.5384, 0.25, 0.5384, 0.25, 0.5384, 0.125, 0.5384, 0.25, 0.5384, 0.2499, 0.5384, 0.1249, 0.5384, 0.1249, 0.5384, 0.2499, 0.5384, 0.2501, 0.5384, 0.1251, 0.5384, 0.1251, 0.5384, 0.2501, 0.5384, 0.25, 0.5384, 0.125, 0.5384, 0.25, 0.5384, 0.125, 0.5384, 0.125, 0.5384, 0.25, 0.5384, 0.125, 0.5384, 0.25, 0.5384, 0.25, 0.5384, 0.125, 0.5384, 0.125, 0.5384, 0.25, 0.5384, 0.25, 0.5384, 0.125, 0.5384, 0.25, 0.5384, 0.125, 0.5384, 0.125, 0.5384, 0.25, 0.5384, 0.125, 0.5384, 0.25, 0.5384, 0.25, 0.5384, 0.125, 0.5384, 0.125, 0.5384, 0.25, 0.5384, 0.25, 0.5384, 0.125, 0.5384, 0.125, 0.5384, 0.25, 0.5384, 0.25, 0.5384, 0.125, 0.5384, 0.125, 0.5384, 0.25, 0.5384, 0.25, 0.5384, 0.125, 0.5384, 0.125, 0.5384, 0.25, 0.5384, 0.25, 0.5384, 0.125, 0.5384, 0.25, 0.5384, 0.125, 0.5384, 0.125, 0.5384, 0.25, 0.5384, 0.25, 0.5384, 0.125, 0.5384, 0.125, 0.5384, 0.25, 0.5384, 0.25, 0.5384, 0.125, 0.5384, 0.125, 0.5384, 0.25, 0.5384, 0.25, 0.5384, 0.125, 0.5384, 0.125, 0.5384, 0.25, 0.5384, 0.25, 0.5384, 0.125, 0.5384, 0.125, 0.5384, 0.25, 0.5384, 0.25, 0.5384, 0.25, 0.5384, 0.25, 0.5384, 0.25, 0.5384, 0.25, 0.5384, 0.25, 0.5384, 0.25, 0.5384, 0.25, 0.5384, 0.25, 0.5384, 0.25, 0.5384, 0.25, 0.5384, 0.25, 0.5384, 0.25, 0.5384, 0.25, 0.5384, 0.25, 0.5384, 0.25, 0.5384, 0.25, 0.5384, 0.25, 0.5384, 0.25, 0.5384, 0.25, 0.5384, 0.25, 0.5384, 0.25, 0.5384, 0.25, 0.5384, 0.25, 0.5384, 0.25, 0.5384, 0.25, 0.5384, 0.25, 0.5384, 0.25, 0.5384, 0.25, 0.5384, 0.25, 0.5384, 0.25, 0.5384, 0.125, 0.5384, 0.1251, 0.5384, 0.2501, 0.5384, 0.2501, 0.5384, 0.1251, 0.5384, 0.125, 0.5384, 0.25, 0.5384, 0.25, 0.5384, 0.125, 0.5384, 0.125, 0.5384, 0.25, 0.375, 0.125, 0.375, 0.25, 0.375, 0.25, 0.375, 0.125, 0.375, 0.2553, 0.375, 0.2566, 0.375, 0.2628, 0.375, 0.2566, 0.375, 0.2575, 0.375, 0.2628, 0.375, 0.2575, 0.375, 0.2575, 0.375, 0.2628, 0.375, 0.125, 0.375, 0.25, 0.375, 0.25, 0.375, 0.125, 0.5384, 0.125, 0.5384, 0.25, 0.5384, 0.25, 0.5384, 0.125, 0.5384, 0.125, 0.5384, 0.25, 0.5384, 0.25, 0.5384, 0.125, 0.375, 0.25, 0.375, 0.2519, 0.375, 0.2553, 0.375, 0.2628, 0.375, 0.2732, 0.375, 0.25, 0.3038, 0.5943, 0.3038, 0.585, 0.3038, 0.5846, 0.3038, 0.5943, 0.3038, 0.5825, 0.3038, 0.5943, 0.3038, 0.5943, 0.3038, 0.5771, 0.3357, 0.5666, 0.3358, 0.6191, 0.3342, 0.6096, 0.3342, 0.5749, 0.3318, 0.585, 0.3318, 0.5943, 0.3318, 0.5943, 0.3318, 0.5846, 0.2999, 0.6191, 0.3098, 0.5943, 0.3259, 0.5943, 0.3358, 0.6191, 0.3367, 0.625, 0.2989, 0.625, 0.3318, 0.5825, 0.3318, 0.5943, 0.3318, 0.5943, 0.3318, 0.585, 0.3268, 0.5157, 0.3089, 0.5157, 0.3074, 0.5064, 0.3282, 0.5064, 0.3318, 0.5943, 0.3318, 0.5943, 0.3259, 0.5943, 0.3318, 0.5943, 0.3318, 0.5943, 0.3259, 0.5943, 0.3318, 0.5943, 0.3318, 0.5943, 0.3259, 0.5943, 0.3318, 0.5943, 0.3318, 0.5943, 0.3259, 0.5943, 0.2999, 0.6191, 0.3014, 0.6096, 0.3098, 0.5943, 0.3014, 0.6096, 0.3026, 0.6016, 0.3098, 0.5943, 0.3026, 0.6016, 0.3035, 0.5962, 0.3098, 0.5943, 0.3035, 0.5962, 0.3038, 0.5943, 0.3098, 0.5943, 0.3342, 0.5749, 0.3342, 0.6096, 0.3318, 0.5943, 0.3318, 0.5771, 0.3038, 0.585, 0.3038, 0.5943, 0.3038, 0.5943, 0.3038, 0.5825, 0.3318, 0.5771, 0.3318, 0.5943, 0.3318, 0.5943, 0.3318, 0.5825, 0.3367, 0.5, 0.3282, 0.5064, 0.3074, 0.5064, 0.2989, 0.5, 0.2989, 0.5, 0.3367, 0.5, 0.3358, 0.6191, 0.3357, 0.5666, 0.3367, 0.5, 0.3367, 0.5, 0.3367, 0.5312, 0.3367, 0.5625, 0.3367, 0.5938, 0.3367, 0.625, 0.325, 0.5307, 0.3107, 0.5307, 0.3089, 0.5157, 0.3268, 0.5157, 0.3247, 0.5287, 0.3109, 0.5287, 0.3107, 0.5307, 0.325, 0.5307, 0.3245, 0.5307, 0.3111, 0.5307, 0.3109, 0.5287, 0.3247, 0.5287, 0.3014, 0.5749, 0.3014, 0.6096, 0.2999, 0.6191, 0.2999, 0.5666, 0.3038, 0.5771, 0.3038, 0.5943, 0.3014, 0.6096, 0.3014, 0.5749, 0.2989, 0.5, 0.2999, 0.5666, 0.2999, 0.6191, 0.2989, 0.625, 0.2989, 0.5, 0.3038, 0.5846, 0.304, 0.564, 0.3045, 0.536, 0.3083, 0.5321, 0.3111, 0.5307, 0.3245, 0.5307, 0.3273, 0.5321, 0.3311, 0.536, 0.3316, 0.564, 0.3318, 0.5846, 0.3318, 0.5943, 0.3038, 0.5943, 0.3357, 0.5666, 0.3352, 0.5402, 0.3367, 0.5, 0.3352, 0.5402, 0.3337, 0.5108, 0.3367, 0.5, 0.3337, 0.5108, 0.3315, 0.4831, 0.3367, 0.5, 0.3315, 0.4831, 0.3288, 0.4614, 0.3367, 0.5, 0.3074, 0.5064, 0.3045, 0.5086, 0.2989, 0.5, 0.3045, 0.5086, 0.3021, 0.5148, 0.2989, 0.5, 0.3021, 0.5148, 0.3005, 0.524, 0.2989, 0.5, 0.3005, 0.524, 0.2999, 0.5349, 0.2989, 0.5, 0.3318, 0.5825, 0.3318, 0.585, 0.3318, 0.5642, 0.3319, 0.5616, 0.3319, 0.5616, 0.3318, 0.5642, 0.3318, 0.5307, 0.3319, 0.5291, 0.3319, 0.5291, 0.3318, 0.5307, 0.3273, 0.5308, 0.3275, 0.5287, 0.3275, 0.5287, 0.3273, 0.5308, 0.3245, 0.5307, 0.3247, 0.5287, 0.3038, 0.585, 0.3038, 0.5825, 0.3037, 0.5616, 0.3038, 0.5642, 0.3038, 0.5642, 0.3037, 0.5616, 0.3037, 0.5291, 0.3038, 0.5307, 0.3038, 0.5307, 0.3037, 0.5291, 0.3081, 0.5287, 0.3083, 0.5308, 0.3083, 0.5308, 0.3081, 0.5287, 0.3109, 0.5287, 0.3111, 0.5307, 0.3318, 0.5771, 0.3318, 0.5825, 0.3319, 0.5616, 0.3316, 0.5581, 0.3316, 0.5581, 0.3319, 0.5616, 0.3319, 0.5291, 0.3319, 0.5299, 0.3319, 0.5299, 0.3319, 0.5291, 0.3275, 0.5287, 0.3276, 0.5321, 0.3276, 0.5321, 0.3275, 0.5287, 0.3247, 0.5287, 0.325, 0.5307, 0.3038, 0.5825, 0.3038, 0.5771, 0.3041, 0.5581, 0.3037, 0.5616, 0.3037, 0.5616, 0.3041, 0.5581, 0.3037, 0.5299, 0.3037, 0.5291, 0.3037, 0.5291, 0.3037, 0.5299, 0.3081, 0.5321, 0.3081, 0.5287, 0.3081, 0.5287, 0.3081, 0.5321, 0.3107, 0.5307, 0.3109, 0.5287, 0.3342, 0.5749, 0.3318, 0.5771, 0.3316, 0.5581, 0.3337, 0.55, 0.3337, 0.55, 0.3316, 0.5581, 0.3319, 0.5299, 0.333, 0.5231, 0.333, 0.5231, 0.3319, 0.5299, 0.3276, 0.5321, 0.3295, 0.5184, 0.3295, 0.5184, 0.3276, 0.5321, 0.325, 0.5307, 0.3268, 0.5157, 0.3038, 0.5771, 0.3014, 0.5749, 0.3019, 0.55, 0.3041, 0.5581, 0.3041, 0.5581, 0.3019, 0.55, 0.3026, 0.5231, 0.3037, 0.5299, 0.3037, 0.5299, 0.3026, 0.5231, 0.3061, 0.5184, 0.3081, 0.5321, 0.3081, 0.5321, 0.3061, 0.5184, 0.3089, 0.5157, 0.3107, 0.5307, 0.3357, 0.5666, 0.3342, 0.5749, 0.3337, 0.55, 0.3352, 0.5402, 0.3352, 0.5402, 0.3337, 0.55, 0.333, 0.5231, 0.3342, 0.5157, 0.3342, 0.5157, 0.333, 0.5231, 0.3295, 0.5184, 0.3311, 0.5086, 0.3311, 0.5086, 0.3295, 0.5184, 0.3268, 0.5157, 0.3282, 0.5064, 0.3014, 0.5749, 0.2999, 0.5666, 0.3004, 0.5402, 0.3019, 0.55, 0.3019, 0.55, 0.3004, 0.5402, 0.3014, 0.5157, 0.3026, 0.5231, 0.3026, 0.5231, 0.3014, 0.5157, 0.3045, 0.5086, 0.3061, 0.5184, 0.3061, 0.5184, 0.3045, 0.5086, 0.3074, 0.5064, 0.3089, 0.5157, 0.3038, 0.5846, 0.3038, 0.585, 0.3038, 0.5642, 0.304, 0.564, 0.304, 0.564, 0.3038, 0.5642, 0.3038, 0.5307, 0.3045, 0.536, 0.3045, 0.536, 0.3038, 0.5307, 0.3083, 0.5308, 0.3083, 0.5321, 0.3083, 0.5321, 0.3083, 0.5308, 0.3111, 0.5307, 0.3111, 0.5307, 0.3318, 0.585, 0.3318, 0.5846, 0.3316, 0.564, 0.3318, 0.5642, 0.3318, 0.5642, 0.3316, 0.564, 0.3311, 0.536, 0.3318, 0.5307, 0.3318, 0.5307, 0.3311, 0.536, 0.3273, 0.5321, 0.3273, 0.5308, 0.3273, 0.5308, 0.3273, 0.5321, 0.3245, 0.5307, 0.3245, 0.5307, 0.3111, 0.5307, 0.3245, 0.5307, 0.3245, 0.5307, 0.3111, 0.5307, 0.6322, 0.6021, 0.625, 0.6021, 0.625, 0.563, 0.6323, 0.563, 0.6323, 0.563, 0.625, 0.563, 0.6251, 0.5, 0.6322, 0.5, 0.625, 0.4928, 0.625, 0.4999, 0.598, 0.5, 0.598, 0.4928, 0.598, 0.4928, 0.598, 0.5, 0.5813, 0.5, 0.5812, 0.4928, 0.7859, 0.6022, 0.7375, 0.6021, 0.738, 0.5631, 0.7862, 0.5631, 0.7862, 0.5631, 0.738, 0.5631, 0.7391, 0.5, 0.7859, 0.5, 0.625, 0.3391, 0.625, 0.3859, 0.5973, 0.3875, 0.5975, 0.3391, 0.5975, 0.3391, 0.5973, 0.3875, 0.5801, 0.3875, 0.5805, 0.3391, 0.5812, 0.25, 0.5812, 0.25, 0.5979, 0.25, 0.5979, 0.25, 0.5979, 0.25, 0.5979, 0.25, 0.625, 0.25, 0.625, 0.25, 0.875, 0.5, 0.875, 0.5, 0.875, 0.5633, 0.875, 0.5633, 0.875, 0.5633, 0.875, 0.5633, 0.875, 0.6024, 0.875, 0.6024, 0.5812, 0.25, 0.5812, 0.25, 0.5979, 0.25, 0.5979, 0.25, 0.5979, 0.25, 0.5979, 0.25, 0.625, 0.25, 0.625, 0.25, 0.875, 0.5, 0.875, 0.5, 0.875, 0.5633, 0.875, 0.5633, 0.875, 0.5633, 0.875, 0.5633, 0.875, 0.6024, 0.875, 0.6024, 0.5812, 0.25, 0.5778, 0.25, 0.5958, 0.25, 0.5979, 0.25, 0.5979, 0.25, 0.5958, 0.25, 0.625, 0.25, 0.625, 0.25, 0.875, 0.5, 0.875, 0.5, 0.875, 0.5633, 0.875, 0.5633, 0.875, 0.5633, 0.875, 0.5633, 0.875, 0.6024, 0.875, 0.6024, 0.875, 0.6024, 0.7859, 0.6022, 0.7862, 0.5632, 0.875, 0.5633, 0.875, 0.5633, 0.7862, 0.5632, 0.7869, 0.5, 0.875, 0.5, 0.625, 0.25, 0.625, 0.3381, 0.5975, 0.3391, 0.5979, 0.25, 0.5979, 0.25, 0.5975, 0.3391, 0.5805, 0.3391, 0.5811, 0.2501, 0.7011, 0.6021, 0.6633, 0.6021, 0.6635, 0.563, 0.7015, 0.563, 0.7015, 0.563, 0.6635, 0.563, 0.6642, 0.5, 0.7011, 0.5, 0.625, 0.4239, 0.625, 0.4608, 0.5978, 0.4617, 0.5975, 0.4239, 0.5975, 0.4239, 0.5978, 0.4617, 0.5809, 0.4617, 0.5805, 0.4239, 0.7375, 0.6021, 0.7011, 0.6021, 0.7015, 0.563, 0.7382, 0.563, 0.7382, 0.563, 0.7015, 0.563, 0.7028, 0.5, 0.7375, 0.5, 0.625, 0.3875, 0.625, 0.4222, 0.5975, 0.4239, 0.5973, 0.3875, 0.5973, 0.3875, 0.5975, 0.4239, 0.5805, 0.4239, 0.5801, 0.3875, 0.5778, 0.25, 0.6214, 0.25, 0.6227, 0.25, 0.5958, 0.25, 0.5958, 0.25, 0.6227, 0.25, 0.625, 0.25, 0.625, 0.25, 0.875, 0.5, 0.875, 0.5, 0.875, 0.5632, 0.875, 0.5633, 0.875, 0.5633, 0.875, 0.5632, 0.875, 0.6024, 0.875, 0.6024, 0.6633, 0.6021, 0.6322, 0.6021, 0.6323, 0.563, 0.6635, 0.563, 0.6635, 0.563, 0.6323, 0.563, 0.6325, 0.5, 0.6633, 0.5, 0.625, 0.4617, 0.625, 0.4925, 0.598, 0.4928, 0.5978, 0.4617, 0.5978, 0.4617, 0.598, 0.4928, 0.5812, 0.4928, 0.5809, 0.4617, 0.625, 0.6021, 0.6322, 0.6021, 0.6322, 0.625, 0.625, 0.625, 0.375, 0.5, 0.375, 0.5312, 0.375, 0.5312, 0.375, 0.5, 0.375, 0.5312, 0.375, 0.5625, 0.375, 0.5625, 0.375, 0.5312, 0.375, 0.5625, 0.375, 0.5938, 0.375, 0.5938, 0.375, 0.5625, 0.375, 0.625, 0.375, 0.5938, 0.375, 0.5938, 0.375, 0.625, 0.375, 0.5938, 0.375, 0.5625, 0.375, 0.5625, 0.375, 0.5938, 0.375, 0.5625, 0.375, 0.5312, 0.375, 0.5312, 0.375, 0.5625, 0.375, 0.625, 0.375, 0.5938, 0.375, 0.5938, 0.375, 0.625, 0.375, 0.5938, 0.375, 0.5625, 0.375, 0.5625, 0.375, 0.5938, 0.375, 0.5625, 0.375, 0.5312, 0.375, 0.5312, 0.375, 0.5625, 0.373, 0.625, 0.373, 0.5938, 0.375, 0.5938, 0.375, 0.625, 0.373, 0.5938, 0.373, 0.5625, 0.375, 0.5625, 0.375, 0.5938, 0.373, 0.5625, 0.373, 0.5312, 0.375, 0.5312, 0.375, 0.5625, 0.3719, 0.625, 0.3719, 0.5938, 0.373, 0.5938, 0.373, 0.625, 0.3719, 0.5938, 0.3719, 0.5625, 0.373, 0.5625, 0.373, 0.5938, 0.3719, 0.5625, 0.3719, 0.5312, 0.373, 0.5312, 0.373, 0.5625, 0.3678, 0.625, 0.3678, 0.5938, 0.3678, 0.5938, 0.3678, 0.625, 0.3678, 0.5938, 0.3678, 0.5625, 0.3678, 0.5625, 0.3678, 0.5938, 0.3678, 0.5625, 0.3678, 0.5312, 0.3678, 0.5312, 0.3678, 0.5625, 0.3678, 0.5, 0.3678, 0.5312, 0.3678, 0.5312, 0.3678, 0.5, 0.3678, 0.5312, 0.3678, 0.5625, 0.3678, 0.5625, 0.3678, 0.5312, 0.3678, 0.5625, 0.3678, 0.5938, 0.3678, 0.5938, 0.3678, 0.5625, 0.3678, 0.5, 0.3678, 0.5312, 0.3678, 0.5312, 0.3678, 0.5, 0.3678, 0.5312, 0.3678, 0.5625, 0.3678, 0.5625, 0.3678, 0.5312, 0.3678, 0.5625, 0.3678, 0.5938, 0.3678, 0.5938, 0.3678, 0.5625, 0.3703, 0.5, 0.3703, 0.5313, 0.3678, 0.5312, 0.3678, 0.5, 0.3703, 0.5313, 0.3703, 0.5625, 0.3678, 0.5625, 0.3678, 0.5312, 0.3703, 0.5625, 0.3703, 0.5938, 0.3678, 0.5938, 0.3678, 0.5625, 0.3719, 0.5, 0.3719, 0.5312, 0.3703, 0.5313, 0.3703, 0.5, 0.3719, 0.5312, 0.3719, 0.5625, 0.3703, 0.5625, 0.3703, 0.5313, 0.3719, 0.5625, 0.3719, 0.5938, 0.3703, 0.5938, 0.3703, 0.5625, 0.3367, 0.5, 0.3678, 0.5, 0.3678, 0.5312, 0.3367, 0.5312, 0.3367, 0.5312, 0.3678, 0.5312, 0.3678, 0.5625, 0.3367, 0.5625, 0.3367, 0.5625, 0.3678, 0.5625, 0.3678, 0.5938, 0.3367, 0.5938, 0.375, 0.4969, 0.375, 0.4969, 0.375, 0.4969, 0.375, 0.4969, 0.3719, 0.5312, 0.3719, 0.5312, 0.3719, 0.5625, 0.3719, 0.5625, 0.3719, 0.5625, 0.3719, 0.5625, 0.3719, 0.5938, 0.3719, 0.5938, 0.375, 0.5, 0.5384, 0.5, 0.5384, 0.5312, 0.375, 0.5312, 0.375, 0.5312, 0.5384, 0.5312, 0.5384, 0.5625, 0.375, 0.5625, 0.375, 0.5625, 0.5384, 0.5625, 0.5384, 0.5938, 0.375, 0.5938, 0.3367, 0.5, 0.3367, 0.5312, 0.3367, 0.5312, 0.3367, 0.5, 0.3367, 0.5312, 0.3367, 0.5625, 0.3367, 0.5625, 0.3367, 0.5312, 0.3367, 0.5625, 0.3367, 0.5938, 0.3367, 0.5938, 0.3367, 0.5625])
me_cube.materials.append(mat_material)
me_cube.use_mirror_x = True
me_cube.use_mirror_vertex_groups = False
me_cube.update()

# ---- objects
ob_cube = bpy.data.objects.new('Cube', me_cube)
ob_light = bpy.data.objects.new('Light', light_light)
ob_camera = bpy.data.objects.new('Camera', cam_camera)
ob_empty = bpy.data.objects.new('Empty', None)

# ---- transforms, parenting, visibility, modifiers, constraints
ob_cube.location = (-0.07876, 0.0, 0.4253)
ob_cube.scale = (0.2504, 0.2504, 0.2504)
ob_cube.lock_rotations_4d = False
ob_cube.empty_display_type = 'ARROWS'
ob_cube.lineart.crease_threshold = 0.0
ob_cube.use_mesh_mirror_x = True
_m = ob_cube.modifiers.new('Mirror', 'MIRROR')
_m.use_axis = (False, True, False)
_m.use_clip = True
ob_light.location = (4.076, 1.005, 5.904)
ob_light.rotation_euler = (0.6503, 0.05522, 1.866)
ob_light.lock_rotations_4d = False
ob_light.empty_display_type = 'ARROWS'
ob_light.color = (0.0, 0.0, 0.0, 0.0)
ob_light.lineart.crease_threshold = 0.0
ob_camera.location = (7.359, -6.926, 4.958)
ob_camera.rotation_euler = (1.109, 0.0, 0.8149)
ob_camera.lock_rotations_4d = False
ob_camera.empty_display_type = 'ARROWS'
ob_camera.color = (0.0, 0.0, 0.0, 0.0)
ob_camera.display_type = 'WIRE'
ob_camera.lineart.crease_threshold = 0.0
ob_empty.location = (0.0, -1.0, 0.0)
ob_empty.rotation_euler = (1.571, 0.0, 0.0)
ob_empty.empty_display_type = 'IMAGE'
ob_empty.empty_display_size = 5.0

# ---- collection membership
col_collection.objects.link(ob_cube)
col_collection.objects.link(ob_light)
col_collection.objects.link(ob_camera)
col_collection.objects.link(ob_empty)

# ---- scene / render settings (as saved in the file)
scene.camera = ob_camera
scene.frame_start = 1; scene.frame_end = 250; scene.frame_set(1)
scene.render.engine = 'BLENDER_EEVEE_NEXT'
bpy.context.view_layer.update()
